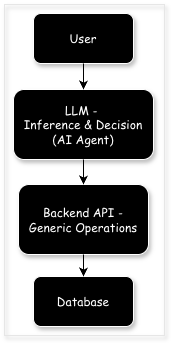

The diagram above was exported from draw.io. Its source (the exported page's mxGraphModel, read from the mxfile embedded in the PNG):
<mxGraphModel dx="931" dy="667" grid="1" gridSize="10" guides="1" tooltips="1" connect="1" arrows="1" fold="1" page="1" pageScale="1" pageWidth="827" pageHeight="1169" math="0" shadow="0">
  <root>
    <mxCell id="0" />
    <mxCell id="1" parent="0" />
    <mxCell id="pBSA6Te7Ja4A5POko-Ul-1" parent="1" style="rounded=0;whiteSpace=wrap;html=1;fillColor=none;strokeColor=#E6E6E6;shadow=1;" value="" vertex="1">
      <mxGeometry height="331" width="160" x="451" y="101" as="geometry" />
    </mxCell>
    <mxCell id="MGgGTo2vdV0bBBWriklH-1" parent="1" style="rounded=1;whiteSpace=wrap;html=1;fontFamily=Comic Sans MS;labelBackgroundColor=light-dark(#000000,#333333);fontColor=#FFFFFF;fillColor=light-dark(#000000,#333333);strokeColor=#FFFFFF;shadow=1;" value="&lt;font&gt;User&lt;/font&gt;" vertex="1">
      <mxGeometry height="50" width="100" x="480" y="110" as="geometry" />
    </mxCell>
    <mxCell id="MGgGTo2vdV0bBBWriklH-2" parent="1" style="rounded=1;whiteSpace=wrap;html=1;fontFamily=Comic Sans MS;labelBackgroundColor=light-dark(#000000,#333333);fontColor=#FFFFFF;fillColor=light-dark(#000000,#333333);strokeColor=#FFFFFF;shadow=1;" value="&lt;font&gt;LLM -&amp;nbsp;&lt;br&gt;Inference &amp;amp; Decision&lt;br&gt;(AI Agent)&lt;/font&gt;" vertex="1">
      <mxGeometry height="70" width="140" x="460" y="186" as="geometry" />
    </mxCell>
    <mxCell id="MGgGTo2vdV0bBBWriklH-4" parent="1" style="rounded=1;whiteSpace=wrap;html=1;fontFamily=Comic Sans MS;labelBackgroundColor=light-dark(#000000,#333333);fontColor=#FFFFFF;fillColor=light-dark(#000000,#333333);strokeColor=#FFFFFF;shadow=1;" value="Backend API - &lt;br&gt;Generic Operations" vertex="1">
      <mxGeometry height="70" width="130" x="465" y="281" as="geometry" />
    </mxCell>
    <mxCell id="MGgGTo2vdV0bBBWriklH-6" edge="1" parent="1" source="MGgGTo2vdV0bBBWriklH-1" style="endArrow=classic;html=1;rounded=0;exitX=0.5;exitY=1;exitDx=0;exitDy=0;entryX=0.5;entryY=0;entryDx=0;entryDy=0;" target="MGgGTo2vdV0bBBWriklH-2" value="">
      <mxGeometry height="50" relative="1" width="50" as="geometry">
        <mxPoint x="460" y="240" as="sourcePoint" />
        <mxPoint x="510" y="190" as="targetPoint" />
      </mxGeometry>
    </mxCell>
    <mxCell id="MGgGTo2vdV0bBBWriklH-7" edge="1" parent="1" source="MGgGTo2vdV0bBBWriklH-2" style="endArrow=classic;html=1;rounded=0;exitX=0.5;exitY=1;exitDx=0;exitDy=0;entryX=0.5;entryY=0;entryDx=0;entryDy=0;" target="MGgGTo2vdV0bBBWriklH-4" value="">
      <mxGeometry height="50" relative="1" width="50" as="geometry">
        <mxPoint x="170" y="270" as="sourcePoint" />
        <mxPoint x="170" y="310" as="targetPoint" />
      </mxGeometry>
    </mxCell>
    <mxCell id="fLFPR3EZAXjcfIjhDZi1-1" parent="1" style="rounded=1;whiteSpace=wrap;html=1;fontFamily=Comic Sans MS;labelBackgroundColor=light-dark(#000000,#333333);fontColor=#FFFFFF;fillColor=light-dark(#000000,#333333);strokeColor=#FFFFFF;shadow=1;" value="Database" vertex="1">
      <mxGeometry height="50" width="100" x="480" y="373" as="geometry" />
    </mxCell>
    <mxCell id="fLFPR3EZAXjcfIjhDZi1-2" edge="1" parent="1" source="MGgGTo2vdV0bBBWriklH-4" style="endArrow=classic;html=1;rounded=0;entryX=0.5;entryY=0;entryDx=0;entryDy=0;exitX=0.5;exitY=1;exitDx=0;exitDy=0;" target="fLFPR3EZAXjcfIjhDZi1-1" value="">
      <mxGeometry height="50" relative="1" width="50" as="geometry">
        <mxPoint x="390" y="460" as="sourcePoint" />
        <mxPoint x="440" y="410" as="targetPoint" />
      </mxGeometry>
    </mxCell>
  </root>
</mxGraphModel>